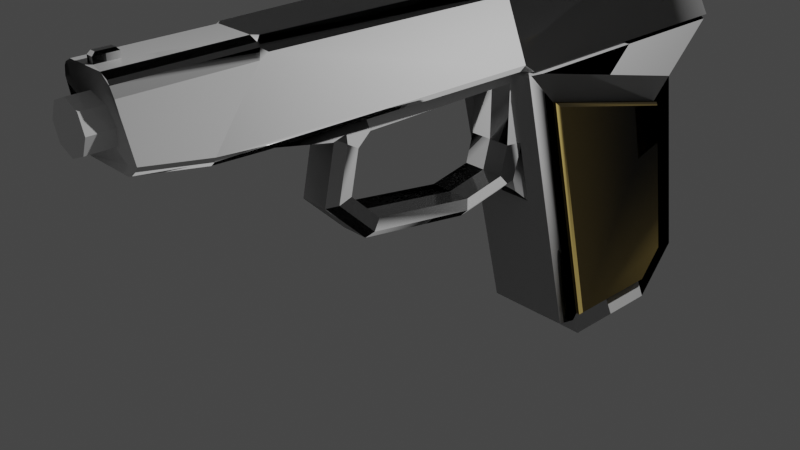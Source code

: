 # Source: arma.blend  (saved by Blender 2.90.8; exported with 4.5.12 LTS)
import bpy
from mathutils import Matrix  # noqa: F401  (used for matrix-valued properties, if any)

bpy.ops.wm.read_factory_settings(use_empty=True)
scene = bpy.context.scene
scene.name = 'Scene'

# ---- collections
col_collection = bpy.data.collections.new('Collection'); scene.collection.children.link(col_collection)

# ---- materials (node trees are filled in below, after node groups)
mat_mat_3 = bpy.data.materials.new('Mat.3')
mat_mat_3.use_transparent_shadow = False
mat_mat_3.roughness = 0.1056
mat_mat_3.specular_intensity = 1.0
mat_mat_1 = bpy.data.materials.new('Mat.1')
mat_mat_1.use_transparent_shadow = False
mat_mat_1.diffuse_color = (0.6157, 0.451, 0.1373, 1.0)
mat_mat_1.roughness = 0.2929
mat_mat_1.specular_intensity = 1.0
mat_mat_002 = bpy.data.materials.new('Mat.002')
mat_mat_002.use_transparent_shadow = False
mat_mat_002.roughness = 0.1056
mat_mat_002.specular_intensity = 1.0

# ---- material node trees
mat_mat_3.use_nodes = True; mat_mat_3.node_tree.nodes.clear()
_N = mat_mat_3.node_tree.nodes; _L = mat_mat_3.node_tree.links
n0 = _N.new('ShaderNodeBsdfPrincipled'); n0.name = 'Principled BSDF'; n0.location = (10, 300)
n0.distribution = 'GGX'
n0.subsurface_method = 'BURLEY'
n0.inputs[2].default_value = 0.1056
n0.inputs[3].default_value = 1.45
n0.inputs[13].default_value = 1.0
n0.inputs[27].default_value = (0.0, 0.0, 0.0, 1.0)
n0.inputs[28].default_value = 1.0
n1 = _N.new('ShaderNodeOutputMaterial'); n1.name = 'Material Output'; n1.location = (300, 300)
n2 = _N.new('ShaderNodeNormalMap'); n2.name = 'Mapa para normais'; n2.location = (-300, -300)
n2.label = 'Normal/Map'
_L.new(n0.outputs[0], n1.inputs[0])
_L.new(n2.outputs[0], n0.inputs[5])
n1.is_active_output = True
mat_mat_1.use_nodes = True; mat_mat_1.node_tree.nodes.clear()
_N = mat_mat_1.node_tree.nodes; _L = mat_mat_1.node_tree.links
n0 = _N.new('ShaderNodeBsdfPrincipled'); n0.name = 'Principled BSDF'; n0.location = (10, 300)
n0.distribution = 'GGX'
n0.subsurface_method = 'BURLEY'
n0.inputs[0].default_value = (0.6157, 0.451, 0.1373, 1.0)
n0.inputs[2].default_value = 0.2929
n0.inputs[3].default_value = 1.45
n0.inputs[13].default_value = 1.0
n0.inputs[27].default_value = (0.0, 0.0, 0.0, 1.0)
n0.inputs[28].default_value = 1.0
n1 = _N.new('ShaderNodeOutputMaterial'); n1.name = 'Material Output'; n1.location = (300, 300)
n2 = _N.new('ShaderNodeNormalMap'); n2.name = 'Mapa para normais'; n2.location = (-300, -300)
n2.label = 'Normal/Map'
_L.new(n0.outputs[0], n1.inputs[0])
_L.new(n2.outputs[0], n0.inputs[5])
n1.is_active_output = True
mat_mat_002.use_nodes = True; mat_mat_002.node_tree.nodes.clear()
_N = mat_mat_002.node_tree.nodes; _L = mat_mat_002.node_tree.links
n0 = _N.new('ShaderNodeBsdfPrincipled'); n0.name = 'Principled BSDF'; n0.location = (10, 300)
n0.distribution = 'GGX'
n0.subsurface_method = 'BURLEY'
n0.inputs[2].default_value = 0.1056
n0.inputs[3].default_value = 1.45
n0.inputs[13].default_value = 1.0
n0.inputs[27].default_value = (0.0, 0.0, 0.0, 1.0)
n0.inputs[28].default_value = 1.0
n1 = _N.new('ShaderNodeOutputMaterial'); n1.name = 'Material Output'; n1.location = (300, 300)
n2 = _N.new('ShaderNodeNormalMap'); n2.name = 'Mapa para normais'; n2.location = (-300, -300)
n2.label = 'Normal/Map'
_L.new(n0.outputs[0], n1.inputs[0])
_L.new(n2.outputs[0], n0.inputs[5])
n1.is_active_output = True

# ---- world
world_world = bpy.data.worlds.new('World'); scene.world = world_world
world_world.use_nodes = True; world_world.node_tree.nodes.clear()
_N = world_world.node_tree.nodes; _L = world_world.node_tree.links
n0 = _N.new('ShaderNodeOutputWorld'); n0.name = 'World Output'; n0.location = (300, 300)
n1 = _N.new('ShaderNodeBackground'); n1.name = 'Background'; n1.location = (10, 300)
n1.inputs[0].default_value = (0.05088, 0.05088, 0.05088, 1.0)
_L.new(n1.outputs[0], n0.inputs[0])
n0.is_active_output = True
world_world.color = (0.05088, 0.05088, 0.05088)
world_world.use_sun_shadow = False
world_world.sun_shadow_jitter_overblur = 0.0

# ---- cameras
cam_camera = bpy.data.cameras.new('Camera')
cam_camera.clip_end = 100.0
cam_camera.ortho_scale = 7.314

# ---- lights
light_light = bpy.data.lights.new('Light', 'POINT')
light_light.transmission_factor = 0.0
light_light.energy = 1000.0
light_light.shadow_soft_size = 0.1
light_light.shadow_maximum_resolution = 0.006
light_light.use_absolute_resolution = True

# ---- meshes
me_malha = bpy.data.meshes.new('Malha')
me_malha.from_pydata([(-10.0, -50.0, 25.0), (-10.0, 39.3, 25.0), (10.0, -50.0, 25.0), (10.0, 39.3, 25.0), (10.0, -50.0, -25.0), (10.0, 50.0, 14.3), (-10.0, -50.0, -25.0), (10.0, 50.0, -14.3), (10.0, 39.3, -25.0), (-10.0, 39.3, -25.0), (-10.0, 50.0, -14.3), (-10.0, 50.0, 14.3)], [], [(4, 8, 7, 5, 3, 2), (0, 1, 11, 10, 9, 6), (2, 3, 1, 0), (6, 9, 8, 4), (5, 7, 10, 11), (4, 2, 0, 6), (3, 5, 11, 1), (9, 10, 7, 8)])
me_malha.polygons.foreach_set('use_smooth', [True] * 8)
_k = set([(0, 1), (0, 2), (0, 6), (1, 11), (2, 3), (2, 4), (3, 5), (4, 6), (4, 8), (5, 7), (5, 11), (6, 9), (7, 8), (7, 10), (8, 9), (9, 10), (10, 11)])
me_malha.attributes.new('sharp_edge', 'BOOLEAN', 'EDGE').data.foreach_set('value', [ (min(e.vertices), max(e.vertices)) in _k for e in me_malha.edges])
_uv = me_malha.uv_layers.new(name='UVW')
_uv.uv.foreach_set('vector', [1.0, 0.0, 1.0, 1.0, 0.0, 0.0, 1.0, 0.0, 1.0, 1.0, 0.0, 0.0, 1.0, 0.0, 1.0, 0.0, 1.0, 0.0, 1.0, 1.0, 0.0, 1.0, 0.0, 0.0, 1.0, 0.0, 1.0, 1.0, 0.0, 1.0, 0.0, 0.0, 1.0, 0.0, 1.0, 1.0, 0.0, 1.0, 0.0, 0.0, 1.0, 0.0, 1.0, 1.0, 0.0, 1.0, 0.0, 0.0, 1.0, 0.0, 1.0, 1.0, 0.0, 1.0, 0.0, 0.0, 0.0, 0.0, 1.0, 0.0, 1.0, 1.0, 0.0, 1.0, 0.0, 0.0, 1.0, 0.0, 1.0, 1.0, 0.0, 1.0])
me_malha.materials.append(mat_mat_3)
me_malha.use_remesh_fix_poles = True
me_malha.use_remesh_preserve_attributes = False
me_malha.use_mirror_vertex_groups = False
me_malha.update()
me_malha.normals_split_custom_set([tuple(v) for v in zip(*[iter([-4.371e-08, -4.371e-08, 1.0, -4.371e-08, 3.889e-05, 1.0, -4.371e-08, 0.0, 1.0, -4.371e-08, -3.901e-05, 1.0, 1.0, 0.0, 0.0, 1.0, 0.0, 0.0, 1.0, -2.088e-12, -4.777e-05, 1.0, -3.378e-05, -3.378e-05, 4.371e-08, 0.0, -1.0, 4.371e-08, -3.901e-05, -1.0, 4.371e-08, 4.177e-05, -1.0, 4.371e-08, 4.777e-05, -1.0, -1.0, -4.371e-08, -4.371e-08, -1.0, 0.0001054, -7.12e-05, -1.0, 0.0001941, -0.0001079, -1.0, 4.777e-05, -4.371e-08, 0.0, 1.0, 4.371e-08, 4.8e-05, 1.0, 4.371e-08, -4.777e-05, 1.0, 4.371e-08, 4.371e-08, 1.0, 4.371e-08, -4.777e-05, -1.0, 2.088e-12, 2.088e-12, -1.0, 4.777e-05, 4.777e-05, -1.0, -2.088e-12, -2.088e-12, -1.0, -4.777e-05, 1.0, 4.371e-08, 4.8e-05, 1.0, 4.371e-08, -4.777e-05, 1.0, 4.371e-08, 4.371e-08, 1.0, 4.371e-08, 0.0, -1.0, 0.0001054, -7.12e-05, -1.0, -1.152e-07, -1.152e-07, -1.0, -3.405e-05, 3.382e-05, -1.0, 0.0001941, -0.0001079, 0.0, 0.7071, 0.7071, 4.8e-05, 0.7071, 0.7071, -4.777e-05, 0.7071, 0.7071, 4.371e-08, 0.7071, 0.7071])] * 3)])
me_malha_001 = bpy.data.meshes.new('Malha.001')
me_malha_001.from_pydata([(-25.0, -33.54, -125.4), (-25.0, 60.91, 240.3), (-15.9, -28.5, 138.9), (25.0, 60.91, 240.3), (25.0, -111.5, -146.7), (25.0, 60.91, -125.4), (-25.0, -111.5, -146.7), (-25.0, 60.91, -125.4), (15.9, -28.5, 138.9), (25.0, 60.91, 98.38), (-25.0, 60.91, 98.38), (15.9, -75.45, 89.98), (-15.9, -75.45, 89.98), (-15.9, -96.37, -44.21), (15.9, -96.37, -44.21), (-25.0, -88.82, -119.4), (-15.9, -83.0, -112.4), (15.9, -83.0, -112.4), (25.0, -88.82, -119.4), (25.0, -33.54, -125.4), (-25.0, -30.59, -102.7), (-25.0, 38.21, -102.7), (-25.0, 38.21, 89.81), (-25.0, -54.13, 79.42), (-25.0, -20.79, 114.1), (-25.0, -73.32, -43.76), (-25.0, 25.08, 104.7), (-25.0, -63.46, -94.04), (25.0, -63.46, -94.04), (25.0, 38.21, -102.7), (25.0, -54.13, 79.42), (25.0, 38.21, 89.81), (25.0, -73.32, -43.76), (25.0, 25.08, 104.7), (25.0, -20.79, 114.1), (25.0, -30.59, -102.7), (0.0, -30.59, -102.7), (0.0, 38.21, -102.7), (0.0, 38.21, 89.81), (0.0, -54.13, 79.42), (0.0, -20.79, 114.1), (0.0, -73.32, -43.76), (0.0, 25.08, 104.7), (0.0, -63.46, -94.04), (0.0, -63.46, -94.04), (0.0, 38.21, -102.7), (0.0, -54.13, 79.42), (0.0, 38.21, 89.81), (0.0, -73.32, -43.76), (0.0, 25.08, 104.7), (0.0, -20.79, 114.1), (0.0, -30.59, -102.7), (-15.9, 37.09, 125.4), (15.9, 37.09, 125.4), (25.0, 43.1, 118.6), (25.0, 38.94, 134.3), (-25.0, 38.94, 134.3), (-25.0, -74.2, -114.7), (25.0, -74.2, -114.7), (-25.0, 43.1, 118.6), (-25.0, -75.76, -105.6), (-25.0, -87.13, -44.03), (-25.0, -66.9, 85.74), (-25.0, -25.41, 129.0), (-25.0, 32.27, 117.1), (25.0, 32.4, 117.3), (25.0, -25.41, 129.0), (25.0, -66.9, 85.74), (25.0, -87.13, -44.03), (25.0, -75.17, -105.0)], [], [(5, 7, 10, 1, 3, 9), (6, 0, 7, 5, 19, 4), (4, 18, 17, 16, 15, 6), (53, 55, 3, 1, 56, 52), (0, 19, 58, 17, 16, 57), (59, 52, 53, 54, 9, 10), (57, 60, 27, 20, 0), (10, 22, 26, 64, 59), (54, 65, 33, 31, 9), (19, 35, 28, 69, 58), (12, 11, 8, 2), (14, 11, 12, 13), (33, 49, 47, 31), (8, 53, 52, 2), (55, 54, 9, 3), (34, 50, 49, 33), (17, 14, 13, 16), (58, 18, 4, 19), (30, 46, 50, 34), (32, 48, 46, 30), (28, 44, 48, 32), (15, 57, 0, 6), (59, 56, 1, 10), (35, 51, 44, 28), (0, 20, 21, 7), (61, 25, 27, 60), (62, 23, 25, 61), (63, 24, 23, 62), (64, 26, 24, 63), (7, 21, 22, 10), (5, 29, 35, 19), (9, 31, 29, 5), (66, 34, 33, 65), (67, 30, 34, 66), (68, 32, 30, 67), (69, 28, 32, 68), (20, 36, 37, 21), (27, 43, 36, 20), (25, 41, 43, 27), (23, 39, 41, 25), (24, 40, 39, 23), (26, 42, 40, 24), (22, 38, 42, 26), (21, 37, 38, 22), (29, 45, 51, 35), (31, 47, 45, 29), (17, 69, 68, 14), (67, 11, 14, 68), (11, 67, 66, 8), (2, 63, 62, 12), (61, 13, 12, 62), (52, 64, 63, 2), (65, 53, 8, 66), (60, 16, 13, 61), (17, 18, 58, 69), (54, 53, 65), (64, 52, 56, 59)])
me_malha_001.polygons.foreach_set('use_smooth', [True] * 57)
_k = set([(0, 6), (0, 7), (0, 20), (0, 57), (1, 3), (1, 10), (1, 56), (2, 8), (2, 12), (2, 52), (2, 63), (3, 9), (3, 55), (4, 6), (4, 18), (4, 19), (5, 7), (5, 9), (5, 19), (6, 15), (7, 10), (7, 21), (8, 11), (8, 53), (8, 66), (9, 31), (9, 54), (10, 22), (10, 59), (11, 12), (11, 14), (11, 67), (12, 13), (13, 14), (13, 16), (13, 61), (14, 17), (14, 68), (16, 17), (17, 18), (17, 69), (18, 58), (19, 35), (19, 58), (20, 21), (20, 27), (20, 36), (21, 22), (21, 37), (22, 26), (22, 38), (23, 24), (23, 25), (23, 39), (24, 26), (24, 40), (25, 27), (25, 41), (25, 61), (26, 42), (26, 64), (27, 43), (27, 60), (28, 32), (28, 35), (28, 69), (29, 31), (29, 35), (29, 45), (30, 32), (30, 34), (30, 67), (31, 33), (31, 47), (32, 68), (33, 34), (33, 49), (33, 65), (34, 66), (35, 51), (52, 53), (52, 56), (52, 64), (53, 54), (53, 65), (54, 65), (56, 59), (58, 69), (59, 64), (60, 61), (62, 63), (63, 64), (65, 66), (66, 67), (67, 68), (68, 69)])
me_malha_001.attributes.new('sharp_edge', 'BOOLEAN', 'EDGE').data.foreach_set('value', [ (min(e.vertices), max(e.vertices)) in _k for e in me_malha_001.edges])
_uv = me_malha_001.uv_layers.new(name='UVW')
_uv.uv.foreach_set('vector', [1.0, 1.0, 0.0, 1.0, 0.0, 0.1078, 0.0, 0.0, 1.0, 0.0, 1.0, 0.1078, 1.0, 0.0, 1.0, 0.2247, 1.0, 1.0, 0.0, 1.0, 0.0, 0.2247, 0.0, 0.0, 1.0, 0.0, 1.0, 0.04452, 0.0, 0.0, 1.0, 0.0, 1.0, 1.0, 0.0, 0.0, 0.0, 0.8045, 1.0, 0.8045, 1.0, 1.0, 0.0, 1.0, 1.0, 1.0, 0.0, 1.0, 0.0, 0.0, 1.0, 0.0, 1.0, 0.0, 0.0, 0.0, 1.0, 0.0, 1.0, 1.0, 1.0, 0.0, 1.0, 1.0, 0.0, 0.0, 1.0, 1.0, 1.0, 1.0, 0.0, 1.0, 0.0, 0.0, 1.0, 1.0, 1.0, 0.0, 1.0, 1.0, 0.0, 1.0, 0.0, 0.0, 1.0, 0.0, 1.0, 1.0, 1.0, 1.0, 0.0, 1.0, 0.0, 1.0, 1.0, 1.0, 1.0, 0.0, 1.0, 1.0, 0.0, 1.0, 0.0, 0.0, 1.0, 0.0, 1.0, 1.0, 1.0, 1.0, 0.0, 1.0, 0.0, 0.8922, 1.0, 0.8922, 1.0, 0.2247, 0.0, 0.2247, 1.0, 0.2993, 1.0, 0.8922, 0.0, 0.8922, 0.0, 0.2993, 0.0, 0.0, 1.0, 0.0, 1.0, 1.0, 0.0, 1.0, 1.0, 0.2247, 1.0, 0.8045, 0.0, 0.8045, 0.0, 0.2247, 1.0, 0.0, 1.0, 0.0, 1.0, 1.0, 0.0, 1.0, 0.0, 0.0, 1.0, 0.0, 1.0, 1.0, 0.0, 1.0, 1.0, 0.04452, 1.0, 0.2993, 0.0, 0.2993, 0.0, 0.04452, 1.0, 0.0, 1.0, 0.0, 1.0, 1.0, 0.0, 1.0, 0.0, 0.0, 1.0, 0.0, 1.0, 1.0, 0.0, 1.0, 0.0, 0.0, 1.0, 0.0, 1.0, 1.0, 0.0, 1.0, 0.0, 0.0, 1.0, 0.0, 1.0, 1.0, 0.0, 1.0, 1.0, 0.0, 1.0, 0.0, 1.0, 1.0, 0.0, 1.0, 1.0, 0.0, 1.0, 0.0, 1.0, 1.0, 0.0, 1.0, 0.0, 0.0, 1.0, 0.0, 1.0, 1.0, 0.0, 1.0, 0.0, 0.0, 1.0, 0.0, 1.0, 1.0, 0.0, 1.0, 0.0, 0.0, 1.0, 0.0, 1.0, 1.0, 0.0, 1.0, 0.0, 0.8922, 0.06831, 0.8466, 1.0, 1.0, 0.0, 1.0, 0.0, 0.2247, 0.1197, 0.3045, 0.06831, 0.8466, 0.0, 0.8922, 0.0, 0.0, 1.0, 0.0, 0.1197, 0.3045, 0.0, 0.2247, 0.0, 0.0, 1.0, 0.0, 1.0, 1.0, 0.0, 1.0, 0.0, 0.0, 1.0, 0.0, 1.0, 1.0, 0.0, 1.0, 0.0, 0.0, 1.0, 0.0, 1.0, 1.0, 0.0, 1.0, 0.0, 0.0, 1.0, 0.0, 1.0, 1.0, 0.0, 1.0, 1.0, 0.8922, 0.9536, 0.8647, 1.0, 1.0, 0.0, 1.0, 1.0, 0.2993, 0.9741, 0.3147, 0.9536, 0.8647, 1.0, 0.8922, 0.0, 0.0, 1.0, 0.0, 0.9741, 0.3147, 1.0, 0.2993, 0.0, 0.0, 1.0, 0.0, 1.0, 1.0, 0.0, 1.0, 0.0, 0.0, 1.0, 0.0, 1.0, 1.0, 0.0, 1.0, 0.0, 0.0, 1.0, 0.0, 1.0, 1.0, 0.0, 1.0, 0.0, 0.0, 1.0, 0.0, 1.0, 1.0, 0.0, 1.0, 0.0, 0.0, 1.0, 0.0, 1.0, 1.0, 0.0, 1.0, 0.0, 0.0, 1.0, 0.0, 1.0, 1.0, 0.0, 1.0, 0.0, 0.0, 1.0, 0.0, 1.0, 1.0, 0.0, 1.0, 0.0, 0.0, 1.0, 0.0, 1.0, 1.0, 0.0, 1.0, 0.0, 0.0, 1.0, 0.0, 1.0, 1.0, 0.0, 1.0, 0.0, 0.0, 1.0, 0.0, 1.0, 1.0, 0.0, 1.0, 0.0, 0.0, 1.0, 0.0, 1.0, 1.0, 0.0, 1.0, 0.0, 0.0, 1.0, 0.0, 1.0, 1.0, 0.0, 1.0, 0.0, 0.0, 1.0, 0.0, 1.0, 1.0, 0.0, 1.0, 0.0, 0.0, 1.0, 0.0, 1.0, 1.0, 0.0, 1.0, 0.0, 0.0, 1.0, 0.0, 1.0, 1.0, 0.0, 1.0, 0.0, 0.0, 1.0, 0.0, 1.0, 1.0, 0.0, 1.0, 0.0, 0.0, 1.0, 0.0, 1.0, 1.0, 0.0, 1.0, 0.0, 0.0, 1.0, 0.0, 1.0, 1.0, 0.0, 1.0, 0.0, 0.0, 1.0, 0.0, 1.0, 1.0, 0.0, 1.0, 1.0, 0.0, 1.0, 1.0, 0.0, 1.0, 0.0, 0.0, 1.0, 0.0, 1.0, 1.0, 0.0, 1.0])
me_malha_001.materials.append(mat_mat_3)
me_malha_001.use_remesh_fix_poles = True
me_malha_001.use_remesh_preserve_attributes = False
me_malha_001.use_mirror_vertex_groups = False
me_malha_001.update()
me_malha_001.normals_split_custom_set([tuple(v) for v in zip(*[iter([3.027e-08, -0.7214, 0.6925, 0.0, -0.7214, 0.6925, 0.0, -0.7214, 0.6925, 3.324e-05, -0.7214, 0.6925, -7.358e-06, -0.9881, 0.154, 1.347e-08, -0.9881, 0.154, 4.595e-05, -0.9881, 0.154, -8.408e-08, -0.9881, 0.154, 6.857e-06, 0.2628, -0.9648, -6.847e-05, 0.2628, -0.9648, 1.249e-08, 0.2628, -0.9648, 6.245e-09, 0.2628, -0.9648, -0.0002579, 5.74e-05, -1.0, -3.418e-05, 5.732e-05, -1.0, -4.09e-06, 5.734e-05, -1.0, -2.995e-05, 5.732e-05, -1.0, 0.0, -0.7505, -0.6609, 4.742e-05, -0.7505, -0.6609, -2.235e-06, -0.7505, -0.6609, -6.696e-05, -0.7505, -0.6609, -2.255e-05, -0.7688, 0.6395, 2.247e-05, -0.7688, 0.6395, 2.089e-05, -0.7688, 0.6395, 2.571e-06, -0.7688, 0.6395, -2.434e-09, 0.2013, 0.9795, 0.0, 0.2013, 0.9795, -2.17e-06, 0.2013, 0.9795, 2.325e-06, 0.2013, 0.9795, 1.0, 4.289e-05, -1.115e-05, 1.0, 5.487e-06, -1.462e-06, 1.0, -2.533e-05, 2.962e-05, 1.0, -1.585e-07, -1.395e-07, 2.331e-05, -0.2013, -0.9795, 5.668e-08, -0.2013, -0.9795, -2.885e-05, -0.2013, -0.9795, 2.882e-05, -0.2013, -0.9795, 4.371e-08, -0.9792, 0.2029, 4.371e-08, -0.9792, 0.203, 4.371e-08, -0.9792, 0.2029, 4.371e-08, -0.9792, 0.2029, 4.371e-08, -0.9813, -0.1926, 3.109e-08, -0.9813, -0.1925, 3.109e-08, -0.9813, -0.1925, 3.109e-08, -0.9813, -0.1925, 5.657e-08, 1.0, 3.137e-05, 5.657e-08, 1.0, -1.609e-05, -6.939e-08, 1.0, -6.422e-06, -6.939e-08, 1.0, 7.987e-06, -6.939e-08, 1.0, 1.69e-05, -6.939e-08, 1.0, 2.825e-05, -6.939e-08, 1.0, -2.396e-05, 2.842e-08, 1.0, -3.505e-05, 7.71e-09, -0.2555, -0.9668, -4.793e-08, -0.2555, -0.9668, -4.793e-08, -0.2555, -0.9668, -4.793e-08, -0.2555, -0.9668, -4.356e-08, 0.7505, 0.6609, 0.0, 0.7505, 0.6609, -4.783e-05, 0.7505, 0.6609, 1.0, 2.167e-08, 3.979e-08, 1.0, 7.434e-06, 4.742e-05, 1.0, -7.313e-06, -4.721e-05, 1.0, 4.992e-08, 3.646e-08, 2.751e-05, 0.7214, -0.6925, 4.356e-08, 0.7214, -0.6925, 0.0, 0.7214, -0.6925, 4.783e-05, 0.7214, -0.6925, -3.672e-05, 0.9881, -0.154, 0.0, 0.9881, -0.154, -4.794e-05, 0.9881, -0.154, 4.772e-05, 0.9881, -0.154, -4.032e-08, 0.9813, 0.1925, -4.371e-08, 0.9813, 0.1925, -4.371e-08, 0.9813, 0.1926, -4.371e-08, 0.9813, 0.1925, -1.0, 0.0003286, -6.814e-05, -1.0, 0.0001281, 7.231e-05, -1.0, 0.000128, 7.228e-05, -1.0, -4.679e-05, 9.654e-06, -1.0, 5.161e-08, 3.402e-08, -1.0, -3.287e-09, -4.519e-08, -1.0, 1.599e-07, 3.136e-08, -1.0, 9.4e-06, -4.707e-05, -3.932e-08, 0.2554, 0.9668, -4.371e-08, 0.2555, 0.9668, -4.371e-08, 0.2555, 0.9668, -4.371e-08, 0.2554, 0.9668, -1.0, -8.574e-05, -0.0003244, -1.0, 0.0001393, 0.0001986, -1.0, 0.0001393, 0.0001985, -1.0, 0.000128, 7.228e-05, -1.0, 0.0001281, 7.231e-05, -1.0, -1.897e-05, -4.739e-06, -1.0, -1.897e-05, -4.707e-06, -1.0, 0.0001393, 0.0001985, -1.0, 0.0001393, 0.0001986, -1.0, -4.984e-05, 1.902e-05, -1.0, 1.577e-05, -5.097e-05, -1.0, -1.897e-05, -4.707e-06, -1.0, -1.897e-05, -4.739e-06, -1.0, 0.0, 0.0, -1.0, 0.0, 0.0, -1.0, 0.0, 0.0, -1.0, 0.0, 0.0, -1.0, 1.473e-07, 0.0, -1.0, 1.473e-07, 0.0, -1.0, 1.473e-07, 0.0, -1.0, 1.473e-07, 0.0, -1.0, -1.117e-08, -4.226e-08, -1.0, -4.642e-05, 1.222e-05, -1.0, 1.577e-05, -5.097e-05, -1.0, -4.984e-05, 1.902e-05, -1.0, 0.0, 0.0, -1.0, 0.0, 0.0, -1.0, 0.0, 0.0, -1.0, 0.0, 0.0, -1.0, 0.0, 0.0, 1.0, -4.688e-05, -9.196e-06, 1.0, -3.267e-05, 3.485e-05, 1.0, 4.698e-05, 8.678e-06, 1.0, 6.843e-05, 3.725e-06, 1.0, -4.772e-05, -1.869e-10, 1.0, -4.771e-05, -7.274e-10, 1.0, 6.042e-05, -2.484e-05, 1.0, -4.775e-05, 1.971e-09, 1.0, -4.775e-05, 1.733e-09, 1.0, -4.772e-05, -1.869e-10, 1.0, 6.843e-05, 3.725e-06, 1.0, -4.132e-05, 2.397e-05, 1.0, 9.612e-06, 4.679e-05, 1.0, -4.775e-05, 1.733e-09, 1.0, -4.775e-05, 1.971e-09, 1.0, -4.768e-05, 3.056e-10, 1.0, -4.768e-05, -1.995e-09, 1.0, -4.768e-05, -1.141e-09, 1.0, -4.768e-05, -4.83e-09, 1.0, -3.875e-08, 0.0, 1.0, -3.875e-08, 0.0, 1.0, 0.0, 0.0, 1.0, 0.0, 0.0, 1.0, -7.75e-08, 0.0, 1.0, -7.75e-08, 0.0, 1.0, -3.875e-08, 0.0, 1.0, -3.875e-08, 0.0, 1.0, 0.0, 0.0, 1.0, 0.0, 0.0, 1.0, 0.0, 0.0, -4.371e-08, -1.1e-05, 1.0, -4.371e-08, 9.859e-05, 1.0, -4.371e-08, -1.049e-05, 1.0, -4.371e-08, 3.579e-05, 1.0, -4.371e-08, 0.2555, 0.9668, 7.446e-09, 0.2555, 0.9668, -4.819e-08, 0.2555, 0.9668, -4.819e-08, 0.2555, 0.9668, -6.091e-08, 0.9813, 0.1925, -7.016e-08, 0.9813, 0.1925, -3.086e-07, 0.9813, 0.1926, -3.086e-07, 0.9813, 0.1926, -7.116e-08, 0.9881, -0.154, -4.319e-08, 0.9881, -0.154, 0.0, 0.9881, -0.154, -4.743e-05, 0.9881, -0.154, 3.446e-05, 0.7214, -0.6925, -3.822e-08, 0.7214, -0.6925, 0.0, 0.7214, -0.6925, -4.197e-05, 0.7214, -0.6925, 2.66e-06, -0.2013, -0.9795, -4.032e-08, -0.2012, -0.9795, 0.0, -0.2012, -0.9795, -4.428e-05, -0.2012, -0.9795, 2.408e-05, -0.7505, -0.6609, -3.36e-08, -0.7505, -0.6609, 0.0, -0.7505, -0.6609, -3.689e-05, -0.7505, -0.6609, 7.358e-06, -1.0, -4.303e-05, -3.027e-08, -1.0, -5.63e-05, 0.0, -1.0, -5.63e-05, -3.324e-05, -1.0, -5.63e-05, 0.0, -8.434e-06, 1.0, -8.793e-09, 3.655e-05, 1.0, 0.0, 3.655e-05, 1.0, -9.655e-06, 3.655e-05, 1.0, 4.679e-05, -1.0, -1.135e-05, -2.889e-08, -1.0, 8.464e-06, 0.0, -1.0, 8.404e-06, -3.172e-05, -1.0, 8.345e-06, 4.72e-05, -0.7688, 0.6395, -2.795e-08, -0.7688, 0.6395, 0.0, -0.7688, 0.6395, -3.069e-05, -0.7688, 0.6395, 9.697e-06, -0.9792, 0.203, 4.28e-08, -0.9792, 0.203, 0.0, -0.9792, 0.203, 4.7e-05, -0.9792, 0.203, -1.22e-05, -0.2555, -0.9668, 4.226e-08, -0.2555, -0.9668, 0.0, -0.2555, -0.9668, 4.64e-05, -0.2555, -0.9668, 0.0, 0.7505, 0.6609, 4.304e-05, 0.7505, 0.6608, 2.262e-05, 0.7505, 0.6609, 2.906e-05, 0.7505, 0.6609, 3.645e-05, 0.7505, 0.6609, 6.01e-05, 0.7505, 0.6609, 5.063e-05, 0.7505, 0.6609, -1.0, -2.998e-05, -3.587e-05, -1.0, -2.247e-05, 1.238e-05, -1.0, -2.143e-05, 1.31e-05, -1.0, -2.155e-05, 1.296e-05, -1.0, -1.633e-05, 1.842e-05, -1.0, -2.521e-05, 9.149e-06, -1.0, -4.85e-05, -1.663e-05, -1.0, -5.478e-05, -2.363e-05, 1.0, 6.843e-05, 3.725e-06, 1.0, 9.537e-06, 4.485e-05, 1.0, 6.042e-05, -2.484e-05, 1.0, -2.596e-05, -1.014e-05, 1.0, 9.537e-06, 4.485e-05, 1.0, 6.843e-05, 3.725e-06, 1.0, 2.424e-05, 1.935e-05, 1.0, 5.335e-06, 2.372e-05, 0.7071, -0.6939, -0.1361, 0.7071, -0.6939, -0.1362, 0.7071, -0.6939, -0.1362, 0.7071, -0.6939, -0.1361, 0.7071, -0.6987, 0.1089, 0.7071, -0.6986, 0.1089, 0.7071, -0.6987, 0.1089, 0.7071, -0.6987, 0.1089, 0.7071, -0.5102, 0.4897, 0.7071, -0.5101, 0.4897, 0.7071, -0.5101, 0.4897, 0.7071, -0.5101, 0.4897, -0.7071, -0.5102, 0.4897, -0.7071, -0.5101, 0.4897, -0.7071, -0.5101, 0.4897, -0.7071, -0.5101, 0.4897, -0.7071, -0.6987, 0.1088, -0.7071, -0.6987, 0.1089, -0.7071, -0.6987, 0.1089, -0.7084, -0.6973, 0.1092, -0.7071, 0.1423, 0.6926])] * 3)])
me_malha_002 = bpy.data.meshes.new('Malha.002')
me_malha_002.from_pydata([(-50.0, -71.86, 107.0), (50.0, 250.6, 187.3), (50.0, -71.86, 107.0), (50.0, 252.1, 184.8), (-50.0, 252.1, 184.8), (-50.0, 250.6, 187.3), (50.0, 193.9, -65.15), (-50.0, 193.9, -65.15), (-50.0, -41.02, -109.0), (-50.0, -100.0, -60.0), (50.0, -100.0, -60.0), (50.0, -41.02, -109.0), (50.0, -70.0, 76.55), (50.0, 215.0, 147.5), (50.0, 169.4, -39.21), (50.0, -70.0, -45.92), (50.0, -32.68, -76.92), (-50.0, -70.0, 76.55), (-50.0, 215.0, 147.5), (-50.0, 169.4, -39.21), (-50.0, -32.68, -76.92), (-50.0, -70.0, -45.92), (57.5, 166.6, -36.27), (57.5, -31.73, -73.29), (57.5, -66.6, -44.32), (57.5, -66.6, 73.9), (57.5, 210.3, 142.9), (-57.5, 210.3, 142.9), (-57.5, -66.6, 73.9), (-57.5, -66.6, -44.32), (-57.5, -31.73, -73.29), (-57.5, 166.6, -36.27), (54.1, 169.4, -39.21), (54.1, 215.0, 147.5), (54.1, -70.0, 76.55), (54.1, -70.0, -45.92), (54.1, -32.68, -76.92), (-54.1, 215.0, 147.5), (-54.1, 169.4, -39.21), (-54.1, -32.68, -76.92), (-54.1, -70.0, -45.92), (-54.1, -70.0, 76.55), (-50.0, -100.0, 71.0), (50.0, -100.0, 71.0), (50.0, -77.15, 82.14), (-50.0, -77.15, 82.14), (-50.0, 250.5, -125.2), (-50.0, 250.4, 166.2), (-44.6, 255.9, 183.2), (-44.6, 255.0, -124.6), (44.6, 255.0, -124.6), (44.6, 255.9, 183.2), (50.0, 250.4, 166.2), (50.0, 250.5, -125.2)], [], [(26, 25, 24, 23, 22), (31, 30, 29, 28, 27), (2, 44, 12, 13, 3, 1), (10, 15, 12, 44, 43), (42, 45, 17, 21, 9), (5, 4, 18, 17, 45, 0), (52, 3, 13, 14, 6), (7, 19, 18, 4, 47), (2, 1, 5, 0), (8, 7, 6, 11), (47, 46, 7), (51, 50, 49, 48), (10, 43, 42, 9), (6, 53, 52), (53, 6, 7, 46), (11, 10, 9, 8), (11, 16, 15, 10), (6, 14, 16, 11), (8, 20, 19, 7), (9, 21, 20, 8), (13, 33, 32, 14), (12, 34, 33, 13), (15, 35, 34, 12), (16, 36, 35, 15), (14, 32, 36, 16), (19, 38, 37, 18), (20, 39, 38, 19), (21, 40, 39, 20), (17, 41, 40, 21), (18, 37, 41, 17), (26, 33, 34, 25), (35, 24, 25, 34), (22, 32, 33, 26), (23, 36, 32, 22), (24, 35, 36, 23), (28, 41, 37, 27), (29, 40, 41, 28), (27, 37, 38, 31), (31, 38, 39, 30), (40, 29, 30, 39), (0, 42, 43, 2), (45, 42, 0), (44, 2, 43), (1, 51, 48, 5), (47, 48, 49, 46), (51, 52, 53, 50), (50, 53, 46, 49), (5, 48, 47, 4), (1, 3, 52, 51)])
me_malha_002.polygons.foreach_set('use_smooth', [True] * 49)
me_malha_002.polygons.foreach_set('material_index', [1, 1, 0, 0, 0, 0, 0, 0, 0, 0, 0, 0, 0, 0, 0, 0, 0, 0, 0, 0, 1, 1, 1, 1, 1, 1, 1, 1, 1, 1, 1, 1, 1, 1, 1, 1, 1, 1, 1, 1, 0, 0, 0, 0, 0, 0, 0, 0, 0])
_k = set([(0, 2), (0, 5), (0, 45), (1, 2), (1, 3), (1, 5), (1, 51), (2, 43), (2, 44), (3, 13), (3, 52), (4, 5), (4, 18), (4, 47), (5, 48), (6, 7), (6, 11), (6, 14), (6, 52), (6, 53), (7, 8), (7, 19), (7, 46), (8, 9), (8, 11), (8, 20), (9, 10), (9, 21), (9, 42), (10, 15), (10, 43), (12, 13), (12, 15), (12, 34), (12, 44), (13, 14), (13, 33), (14, 16), (14, 32), (15, 16), (15, 35), (16, 36), (17, 18), (17, 21), (17, 41), (17, 45), (18, 19), (18, 37), (19, 20), (19, 38), (20, 21), (20, 39), (21, 40), (22, 23), (22, 26), (22, 32), (23, 24), (23, 36), (24, 25), (24, 35), (25, 26), (25, 34), (26, 33), (27, 28), (27, 31), (27, 37), (28, 29), (28, 41), (29, 30), (29, 40), (30, 31), (31, 38), (32, 33), (32, 36), (33, 34), (34, 35), (35, 36), (37, 38), (37, 41), (38, 39), (39, 40), (40, 41), (42, 43), (42, 45), (43, 44), (46, 53), (47, 48), (48, 51), (49, 50), (50, 51), (51, 52), (52, 53)])
me_malha_002.attributes.new('sharp_edge', 'BOOLEAN', 'EDGE').data.foreach_set('value', [ (min(e.vertices), max(e.vertices)) in _k for e in me_malha_002.edges])
_uv = me_malha_002.uv_layers.new(name='UVW')
_uv.uv.foreach_set('vector', [0.08024, 0.8663, 0.1131, 0.07541, 0.1101, 0.0734, 0.8518, 0.07412, 0.9067, 0.8834, 1.0, 0.93, 1.0, 0.1482, 1.0, 0.8899, 1.0, 0.1508, 1.0, 0.9198, 1.0, 0.0, 1.0, 1.0, 0.9405, 0.0595, 0.874, 0.874, 1.0, 1.0, 1.0, 1.0, 0.0, 0.0, 1.0, 0.0, 0.9405, 0.0595, 1.0, 1.0, 0.0, 1.0, 1.0, 1.0, 1.0, 1.0, 1.0, 0.1508, 1.0, 0.8899, 1.0, 1.0, 1.0, 1.0, 1.0, 0.1508, 1.0, 0.9198, 1.0, 0.1508, 1.0, 0.1508, 0.0, 1.0, 1.0, 1.0, 1.0, 1.0, 0.874, 0.874, 1.0, 1.0, 0.0, 1.0, 1.0, 1.0, 1.0, 0.93, 1.0, 0.9198, 1.0, 0.9198, 1.0, 1.0, 1.0, 0.0, 1.0, 1.0, 0.0, 1.0, 0.0, 0.0, 1.0, 0.1657, 1.0, 0.826, 0.0, 0.826, 0.0, 0.1657, 1.0, 1.0, 1.0, 0.0, 1.0, 1.0, 1.0, 0.0, 1.0, 0.7399, 0.0, 0.7399, 0.0, 0.0, 0.2727, 0.2727, 1.0, 1.0, 0.0, 1.0, 0.0, 0.2727, 1.0, 1.0, 1.0, 1.0, 0.0, 1.0, 1.0, 0.7399, 1.0, 1.174, 0.0, 1.174, 0.0, 0.7399, 0.0, 0.1657, 0.7273, -0.2727, 1.0, -0.2727, 1.0, 0.1657, 0.0, 0.0, 1.0, 0.0, 1.0, 1.0, 0.0, 1.0, 0.0, 0.0, 1.0, 0.0, 1.0, 1.0, 0.0, 1.0, 1.0, 0.0, 1.0, 0.1482, 1.0, 0.93, 1.0, 1.0, 1.0, 1.0, 1.0, 0.8899, 1.0, 0.1482, 1.0, 0.0, 0.0, 0.0, 1.0, 0.0, 1.0, 1.0, 0.0, 1.0, 0.0, 0.0, 1.0, 0.0, 1.0, 1.0, 0.0, 1.0, 0.0, 0.0, 1.0, 0.0, 1.0, 1.0, 0.0, 1.0, 0.0, 0.0, 1.0, 0.0, 1.0, 1.0, 0.0, 1.0, 0.0, 0.0, 1.0, 0.0, 1.0, 1.0, 0.0, 1.0, 1.0, 0.93, 1.0, 0.93, 1.0, 0.9198, 1.0, 0.9198, 1.0, 0.1482, 1.0, 0.1482, 1.0, 0.93, 1.0, 0.93, 1.0, 0.8899, 1.0, 0.8899, 1.0, 0.1482, 1.0, 0.1482, 1.0, 0.1508, 1.0, 0.1508, 1.0, 0.8899, 1.0, 0.8899, 1.0, 0.9198, 1.0, 0.9198, 1.0, 0.1508, 1.0, 0.1508, 0.0, 0.0, 1.0, 0.0, 1.0, 1.0, 0.0, 1.0, 0.0, 0.0, 1.0, 0.0, 1.0, 1.0, 0.0, 1.0, 0.0, 0.0, 1.0, 0.0, 1.0, 1.0, 0.0, 1.0, 0.0, 0.0, 1.0, 0.0, 1.0, 1.0, 0.0, 1.0, 0.0, 0.0, 1.0, 0.0, 1.0, 1.0, 0.0, 1.0, 0.0, 0.0, 1.0, 0.0, 1.0, 1.0, 0.0, 1.0, 0.0, 0.0, 1.0, 0.0, 1.0, 1.0, 0.0, 1.0, 0.0, 0.0, 1.0, 0.0, 1.0, 1.0, 0.0, 1.0, 0.0, 0.0, 1.0, 0.0, 1.0, 1.0, 0.0, 1.0, 0.0, 0.0, 1.0, 0.0, 1.0, 1.0, 0.0, 1.0, 0.0, 0.0, 1.0, 0.0, 1.0, 1.0, 0.0, 1.0, 1.0, 0.0, 1.0, 1.0, 0.0, 1.0, 1.0, 0.0, 1.0, 1.0, 0.0, 1.0, 0.0, 0.0, 1.0, 0.0, 1.0, 1.0, 0.0, 1.0, 0.0, 0.0, 1.0, 0.0, 1.0, 1.0, 0.0, 1.0, 0.0, 0.0, 1.0, 0.0, 1.0, 1.0, 0.0, 1.0, 0.0, 0.0, 1.0, 0.0, 1.0, 1.0, 0.0, 1.0, 0.0, 0.0, 1.0, 0.0, 1.0, 1.0, 0.0, 1.0, 0.0, 0.0, 1.0, 0.0, 1.0, 1.0, 0.0, 1.0])
me_malha_002.materials.append(mat_mat_3)
me_malha_002.materials.append(mat_mat_1)
me_malha_002.use_remesh_fix_poles = True
me_malha_002.use_remesh_preserve_attributes = False
me_malha_002.use_mirror_vertex_groups = False
me_malha_002.update()
me_malha_002.normals_split_custom_set([tuple(v) for v in zip(*[iter([-4.371e-08, -0.2417, 0.9704, -4.371e-08, -0.2417, 0.9704, -4.371e-08, -0.2416, 0.9704, -4.371e-08, -0.2416, 0.9704, -1.0, -0.000326, 7.955e-05, -1.0, -1.203e-08, 0.0, -1.0, -1.203e-08, 0.0, 4.15e-08, 0.1835, -0.983, 4.151e-08, 0.1834, -0.983, 4.151e-08, 0.1835, -0.983, -4.196e-08, 0.1834, -0.983, -1.0, -4.776e-05, -6.185e-10, -1.0, -4.776e-05, 2.905e-09, -1.0, -4.776e-05, -1.204e-09, -3.414e-08, 1.0, -0.002711, -3.414e-08, 1.0, -0.002698, -8.479e-08, 1.0, -0.002779, 9.006e-08, 1.0, -0.002743, -2.636e-09, -1.0, 1.708e-05, -1.218e-07, -1.0, -3.874e-07, -2.411e-07, -1.0, -1.223e-05, 2.567e-07, -1.0, 2.426e-05, 1.0, -4.768e-05, 1.719e-09, 1.0, -4.768e-05, -3.965e-10, 1.0, -4.768e-05, 4.347e-10, -1.0, -9.376e-08, 0.0, -1.0, -2.552e-08, 0.0, -1.0, -2.552e-08, 0.0, -1.0, -2.552e-08, 0.0, 6.229e-08, -0.7281, -0.6855, 6.229e-08, -0.7281, -0.6854, 6.229e-08, -0.7281, -0.6854, -6.997e-08, -0.7281, -0.6855, -6.676e-08, -0.639, -0.7692, -6.676e-08, -0.639, -0.7692, -6.676e-08, -0.6389, -0.7693, -6.676e-08, -0.639, -0.7692, 1.0, -0.0002474, -0.0002266, 1.0, -4.776e-05, -2.037e-09, 1.0, -4.776e-05, -1.592e-09, 1.0, -4.776e-05, -2e-09, 1.0, 6.223e-05, -1.419e-05, 1.0, 4.657e-05, 1.161e-05, 1.0, -4.634e-05, -1.159e-05, 1.0, 5.298e-08, -3.185e-08, 1.0, -2.882e-09, 1.157e-08, 1.0, -5.099e-08, 3.495e-08, 1.0, -8.018e-09, 4.297e-08, 1.0, -4.719e-05, -8.761e-06, 1.0, 4.695e-05, 8.806e-06, 1.0, 6.223e-05, -1.419e-05, 1.0, 1.678e-05, -3.797e-05, 1.0, -0.0002474, -0.0002266, 1.0, -1.757e-07, -4.8e-05, 1.0, 1.433e-07, 4.777e-05, 1.0, 1.401e-06, -1.073e-06, 1.0, 2.427e-05, -6.115e-08, 1.0, 4.371e-08, 4.8e-05, 1.0, 4.371e-08, -4.777e-05, 1.0, 4.371e-08, 4.371e-08, 1.0, 4.371e-08, 0.0, 1.0, 0.0, 0.0, 1.0, 0.0, 0.0, -1.0, 4.641e-05, -1.133e-05, -1.0, 6.179e-08, -1.864e-09, -1.0, 3.183e-08, 2.996e-08, -1.0, 3.293e-05, -3.492e-05, -1.0, -3.271e-05, 3.481e-05, -1.0, -3.241e-06, -4.339e-05, -1.0, -1.773e-05, -2.134e-05, -1.0, 3.695e-05, -3.064e-05, -1.0, -3.672e-05, 3.056e-05, -1.0, -3.241e-06, -4.339e-05, -1.0, 4.775e-05, 1.361e-09, -1.0, 4.771e-05, 3.454e-09, -1.0, -1.773e-05, -2.134e-05, -1.0, -4.775e-05, -8.549e-11, -1.0, -4.775e-05, -2.969e-09, -1.0, 4.775e-05, 1.361e-09, -1.0, -3.241e-06, -4.339e-05, -1.0, -1.83e-08, 0.0, 2.593e-08, 0.9715, -0.2371, -2.971e-08, 0.9715, -0.2371, -2.971e-08, 0.9715, -0.2371, 5.08e-08, 0.9715, -0.2371, 1.23e-08, -0.2416, 0.9704, 1.315e-07, -0.2416, 0.9704, -4.334e-08, -0.2417, 0.9704, 4.25e-05, -0.2416, 0.9704, 0.0, -1.0, 5.066e-07, -1.138e-05, -1.0, 5.215e-07, 1.133e-05, -1.0, 5.066e-07, 4.658e-05, -1.0, -1.375e-05, -3.85e-05, -0.639, -0.7692, 3.523e-08, -0.639, -0.7692, 0.0, -0.639, -0.7692, 3.692e-05, -0.639, -0.7692, -4.696e-05, 0.1835, -0.983, 4.297e-08, 0.1835, -0.983, 0.0, 0.1835, -0.983, 3.692e-05, 0.1835, -0.983, -0.0004308, 0.9715, -0.2371, 3.929e-08, 0.9715, -0.2371, 0.0, 0.9715, -0.2371, 4.375e-05, 0.9715, -0.2371, 0.0, 0.1834, -0.983, 0.0, 0.1834, -0.983, 0.0, 0.1834, -0.983, -4.375e-05, 0.1834, -0.983, 4.294e-05, -0.6389, -0.7693, -3.929e-08, -0.6389, -0.7693, 0.0, -0.6389, -0.7693, -3.692e-05, -0.639, -0.7692, 4.696e-05, -1.0, 3.497e-05, -4.297e-08, -1.0, 3.497e-05, 0.0, -1.0, 3.497e-05, -3.692e-05, -1.0, 1.746e-05, 0.0003863, -0.2417, 0.9703, -3.523e-08, -0.2417, 0.9703, 0.0, -0.2417, 0.9703, -4.658e-05, -0.2416, 0.9704, 0.7071, -0.1709, 0.6862, 0.7071, -0.1709, 0.6862, 0.7071, -0.1709, 0.6861, 0.7071, -0.1706, 0.6862, 0.7071, -0.7071, -2.995e-06, 0.7071, -0.7071, -1.144e-05, 0.7071, -0.7071, -3.234e-06, 0.7071, -0.7071, 1.078e-05, 0.7071, 0.687, -0.1676, 0.7071, 0.6869, -0.1676, 0.7071, 0.6869, -0.1677, 0.7071, 0.687, -0.1676, 0.7071, 0.1297, -0.6951, 0.7071, 0.1297, -0.6951, 0.7071, 0.1297, -0.6951, 0.7071, 0.1297, -0.6951, 0.7071, -0.4518, -0.5439, 0.7071, -0.4518, -0.544, 0.7071, -0.4518, -0.544, 0.7071, -0.4518, -0.5439, -0.7071, -0.1709, 0.6861, -0.7071, -0.1709, 0.6861, -0.7071, -0.1709, 0.6861, -0.7071, -0.1708, 0.6861, -0.7071, -0.7071, 3.815e-06, -0.7071, -0.7071, -4.619e-06, -0.7071, -0.7071, -3.815e-05, -0.7071, -0.7071, -4.053e-06, -0.7071, 0.687, -0.1676, -0.7071, 0.687, -0.1676, -0.7071, 0.6869, -0.1676, -0.7071, 0.687, -0.1677, -0.7071, 0.1297, -0.6951, -0.7071, 0.1297, -0.6951, -0.7071, 0.1297, -0.6951, -0.7071, 0.1297, -0.6951, -0.7071, -0.4518, -0.544, -0.7071, -0.4518, -0.544, -0.7071, -0.4518, -0.5439, -0.7071, -0.4518, -0.5439, 1.0, 2.801e-06, -2.322e-05, 1.0, -1.344e-05, 5.433e-05, 1.0, -3.729e-05, 5.999e-05, 1.0, -6.78e-06, -2.49e-05, 1.0, -2.581e-05, -9.418e-06, 1.0, -3.729e-05, 5.999e-05, 1.0, -1.344e-05, 5.433e-05, -1.0, 6.011e-05, 4.614e-05, -1.0, -1.076e-05, -4.41e-05, -1.0, -3.631e-08, -2.71e-08, -1.0, 3.444e-08, -2.692e-08, -1.0, 4.794e-07, 0.0, -1.0, -1.076e-05, -4.41e-05, -1.0, 6.011e-05, 4.614e-05, 3.897e-07, -0.7879, 0.6158, 3.897e-07, -0.788, 0.6157, 8.665e-07, -0.7879, 0.6158, 3.698e-05, -0.788, 0.6157, -1.0, -2.476e-07, -3.159e-07, -1.0, -3.093e-05, 2.372e-05, -1.0, 1.107e-05, -8.052e-06, 1.0, 6.223e-05, -1.419e-05, 1.0, 2.427e-05, -6.115e-08, 1.0, 1.401e-06, -1.073e-06, 1.0, 1.678e-05, -3.797e-05, 1.0, -1.273e-05, 1.83e-05, 1.0, 1.553e-05, 2.581e-05, -1.0, 1.86e-05, -1.103e-05, -1.0, -1.371e-05, -8.437e-06, -1.0, -1.371e-05, -8.437e-06, -1.0, 1.86e-05, -1.103e-05, 1.0, 1.678e-05, -3.797e-05, 1.0, 1.401e-06, -1.073e-06, 1.0, 3.824e-05, -6.855e-06, -1.0, 1.863e-05, -9.06e-06, -1.0, -2.897e-05, 3.735e-05, -1.0, 2.238e-05, 1.782e-05, -1.687e-05, 0.6169, 0.7871, -3.394e-05, 0.6169, 0.787, 0.002655, 0.615, 0.7886, -2.491e-05, 0.6169, 0.787])] * 3)])
me_malha_003 = bpy.data.meshes.new('Malha.003')
me_malha_003.from_pydata([(0.0, -350.0, 0.0), (0.0, 350.0, 0.0), (25.0, -350.0, 0.0), (25.0, -350.0, 0.0), (25.0, 350.0, 0.0), (25.0, 350.0, 0.0), (17.68, -350.0, -17.68), (17.68, -350.0, -17.68), (17.68, 350.0, -17.68), (17.68, 350.0, -17.68), (1.531e-15, -350.0, -25.0), (1.531e-15, -350.0, -25.0), (1.531e-15, 350.0, -25.0), (1.531e-15, 350.0, -25.0), (-17.68, -350.0, -17.68), (-17.68, -350.0, -17.68), (-17.68, 350.0, -17.68), (-17.68, 350.0, -17.68), (-25.0, -350.0, -3.062e-15), (-25.0, -350.0, -3.062e-15), (-25.0, 350.0, -3.062e-15), (-25.0, 350.0, -3.062e-15), (-17.68, -350.0, 17.68), (-17.68, -350.0, 17.68), (-17.68, 350.0, 17.68), (-17.68, 350.0, 17.68), (-4.592e-15, -350.0, 25.0), (-4.592e-15, -350.0, 25.0), (-4.592e-15, 350.0, 25.0), (-4.592e-15, 350.0, 25.0), (17.68, -350.0, 17.68), (17.68, -350.0, 17.68), (17.68, 350.0, 17.68), (17.68, 350.0, 17.68)], [], [(6, 2, 0), (7, 8, 4, 3), (9, 1, 5), (10, 6, 0), (11, 12, 8, 7), (13, 1, 9), (14, 10, 0), (15, 16, 12, 11), (17, 1, 13), (18, 14, 0), (19, 20, 16, 15), (21, 1, 17), (22, 18, 0), (23, 24, 20, 19), (25, 1, 21), (26, 22, 0), (27, 28, 24, 23), (29, 1, 25), (30, 26, 0), (31, 32, 28, 27), (33, 1, 29), (2, 30, 0), (3, 4, 32, 31), (5, 1, 33)])
me_malha_003.polygons.foreach_set('use_smooth', [True] * 24)
_k = set([(3, 4), (7, 8), (11, 12), (15, 16), (19, 20), (23, 24), (27, 28), (31, 32)])
me_malha_003.attributes.new('sharp_edge', 'BOOLEAN', 'EDGE').data.foreach_set('value', [ (min(e.vertices), max(e.vertices)) in _k for e in me_malha_003.edges])
_uv = me_malha_003.uv_layers.new(name='UVW')
_uv.uv.foreach_set('vector', [0.1464, 0.8536, 0.0, 0.5, 0.5, 0.5, 0.125, 0.0, 0.125, 1.0, 0.0, 1.0, 0.0, 0.0, 0.8536, 0.8536, 0.5, 0.5, 1.0, 0.5, 0.5, 1.0, 0.1464, 0.8536, 0.5, 0.5, 0.25, 0.0, 0.25, 1.0, 0.125, 1.0, 0.125, 0.0, 0.5, 1.0, 0.5, 0.5, 0.8536, 0.8536, 0.8536, 0.8536, 0.5, 1.0, 0.5, 0.5, 0.375, 0.0, 0.375, 1.0, 0.25, 1.0, 0.25, 0.0, 0.1464, 0.8536, 0.5, 0.5, 0.5, 1.0, 1.0, 0.5, 0.8536, 0.8536, 0.5, 0.5, 0.5, 0.0, 0.5, 1.0, 0.375, 1.0, 0.375, 0.0, 0.0, 0.5, 0.5, 0.5, 0.1464, 0.8536, 0.8536, 0.1464, 1.0, 0.5, 0.5, 0.5, 0.625, 0.0, 0.625, 1.0, 0.5, 1.0, 0.5, 0.0, 0.1464, 0.1464, 0.5, 0.5, 0.0, 0.5, 0.5, 0.0, 0.8536, 0.1464, 0.5, 0.5, 0.75, 0.0, 0.75, 1.0, 0.625, 1.0, 0.625, 0.0, 0.5, 0.0, 0.5, 0.5, 0.1464, 0.1464, 0.1464, 0.1464, 0.5, 0.0, 0.5, 0.5, 0.875, 0.0, 0.875, 1.0, 0.75, 1.0, 0.75, 0.0, 0.8536, 0.1464, 0.5, 0.5, 0.5, 0.0, 0.0, 0.5, 0.1464, 0.1464, 0.5, 0.5, 1.0, 0.0, 1.0, 1.0, 0.875, 1.0, 0.875, 0.0, 1.0, 0.5, 0.5, 0.5, 0.8536, 0.1464])
me_malha_003.materials.append(mat_mat_002)
me_malha_003.use_remesh_fix_poles = True
me_malha_003.use_remesh_preserve_attributes = False
me_malha_003.use_mirror_vertex_groups = False
me_malha_003.update()
me_malha_003.normals_split_custom_set([tuple(v) for v in zip(*[iter([0.0, -1.0, 0.0, 0.0, -1.0, 0.0, 0.0, -1.0, 6.062e-16, 0.9239, 0.0, -0.3827, 0.9239, 0.0, -0.3827, 0.9239, 0.0, -0.3827, 0.9239, 0.0, -0.3827, 0.0, 1.0, 0.0, 0.0, 1.0, 6.062e-16, 0.0, 1.0, 0.0, 0.0, -1.0, -1.212e-15, 0.0, -1.0, 0.0, 0.0, -1.0, 6.062e-16, 0.3827, 0.0, -0.9239, 0.3827, 0.0, -0.9239, 0.3827, 0.0, -0.9239, 0.3827, 0.0, -0.9239, 0.0, 1.0, -1.212e-15, 0.0, 1.0, 6.062e-16, 0.0, 1.0, 0.0, 0.0, -1.0, -1.212e-15, 0.0, -1.0, -1.212e-15, 0.0, -1.0, 6.062e-16, -0.3827, 0.0, -0.9239, -0.3827, 0.0, -0.9239, -0.3827, 0.0, -0.9239, -0.3827, 0.0, -0.9239, 0.0, 1.0, -1.212e-15, 0.0, 1.0, 6.062e-16, 0.0, 1.0, -1.212e-15, 0.0, -1.0, 0.0, 0.0, -1.0, -1.212e-15, 0.0, -1.0, 6.062e-16, -0.9239, 0.0, -0.3827, -0.9239, 0.0, -0.3827, -0.9239, 0.0, -0.3827, -0.9239, 0.0, -0.3827, 0.0, 1.0, 0.0, 0.0, 1.0, 6.062e-16, 0.0, 1.0, -1.212e-15, 0.0, -1.0, 0.0, 0.0, -1.0, 0.0, 0.0, -1.0, 6.062e-16, -0.9239, 0.0, 0.3827, -0.9239, 0.0, 0.3827, -0.9239, 0.0, 0.3827, -0.9239, 0.0, 0.3827, 0.0, 1.0, 0.0, 0.0, 1.0, 6.062e-16, 0.0, 1.0, 0.0, 0.0, -1.0, 3.637e-15, 0.0, -1.0, 0.0, 0.0, -1.0, 6.062e-16, -0.3827, 0.0, 0.9239, -0.3827, 0.0, 0.9239, -0.3827, 0.0, 0.9239, -0.3827, 0.0, 0.9239, 0.0, 1.0, 3.637e-15, 0.0, 1.0, 6.062e-16, 0.0, 1.0, 0.0, 0.0, -1.0, 3.637e-15, 0.0, -1.0, 3.637e-15, 0.0, -1.0, 6.062e-16, 0.3827, 0.0, 0.9239, 0.3827, 0.0, 0.9239, 0.3827, 0.0, 0.9239, 0.3827, 0.0, 0.9239, 0.0, 1.0, 3.637e-15, 0.0, 1.0, 6.062e-16, 0.0, 1.0, 3.637e-15, 0.0, -1.0, 0.0, 0.0, -1.0, 3.637e-15, 0.0, -1.0, 6.062e-16, 0.9239, 0.0, 0.3827, 0.9239, 0.0, 0.3827, 0.9239, 0.0, 0.3827, 0.9239, 0.0, 0.3827, 0.0, 1.0, 0.0, 0.0, 1.0, 6.062e-16, 0.0, 1.0, 3.637e-15])] * 3)])
me_malha_004 = bpy.data.meshes.new('Malha.004')
me_malha_004.from_pydata([(50.0, -50.0, -470.0), (-50.0, -50.0, -470.0), (-37.5, 50.0, -400.0), (37.5, 50.0, -400.0), (-50.0, 37.5, -408.8), (50.0, 37.5, -408.8), (50.0, 37.5, -114.4), (37.5, 50.0, -109.3), (-37.5, 50.0, -109.3), (-50.0, 37.5, -114.4), (-50.0, -39.5, -145.9), (-39.5, -50.0, -150.2), (39.5, -50.0, -150.2), (50.0, -39.5, -145.9), (-50.0, -50.0, -160.7), (50.0, -50.0, -160.7), (-37.64, -40.95, 218.6), (-37.64, -28.42, 289.6), (-33.24, -32.74, 290.4), (-33.24, -45.34, 219.0), (-39.6, -23.76, 288.8), (-39.6, -36.22, 218.1), (-28.51, -47.3, 219.1), (-28.51, -34.68, 290.7), (28.51, -34.68, 290.7), (28.51, -47.3, 219.1), (33.24, -45.34, 219.0), (33.24, -32.74, 290.4), (37.64, -28.42, 289.6), (37.64, -40.95, 218.6), (39.6, -36.22, 218.1), (39.6, -23.76, 288.8), (-39.6, -40.23, 165.2), (-31.28, -48.54, 164.1), (31.28, -48.54, 164.1), (39.6, -40.23, 165.2), (-30.3, 45.71, 164.7), (-30.3, 45.71, 300.0), (-33.15, 41.79, 300.0), (-33.15, 41.79, 164.2), (21.89, 50.0, 165.3), (21.89, 50.0, 300.0), (-21.89, 50.0, 300.0), (-21.89, 50.0, 165.3), (33.15, 41.79, 164.2), (33.15, 41.79, 300.0), (30.3, 45.71, 300.0), (30.3, 45.71, 164.7), (-36.5, 32.21, 167.5), (-36.55, 32.21, 299.0), (36.55, 32.21, 299.0), (36.5, 32.21, 167.5), (36.52, 37.5, 158.3), (27.39, 50.0, 160.0), (-27.39, 50.0, 160.0), (-36.52, 37.5, 158.3), (12.48, -26.37, -453.5), (-12.48, -26.37, -453.5), (-10.32, 26.37, -416.5), (10.32, 26.37, -416.5), (-12.48, 22.03, -419.6), (12.48, 22.03, -419.6), (9.482, -27.35, -446.8), (-9.482, -27.35, -446.8), (-8.306, 20.47, -413.3), (8.306, 20.47, -413.3), (-9.482, 18.1, -415.0), (9.482, 18.1, -415.0), (3.887, 50.0, 271.8), (3.887, 50.0, 295.7), (-3.887, 50.0, 295.7), (-3.887, 50.0, 271.8), (3.066, 59.3, 274.9), (3.066, 59.3, 292.6), (-3.066, 59.3, 292.6), (-3.066, 59.3, 274.9), (3.887, 56.2, 271.8), (-3.887, 56.2, 271.8), (-3.887, 56.2, 295.7), (3.887, 56.2, 295.7)], [], [(24, 27, 28, 31, 50, 45, 46, 41, 42, 37, 38, 49, 20, 17, 18, 23), (63, 66, 64, 65, 67, 62), (13, 15, 0, 5, 6), (14, 10, 9, 4, 1), (0, 15, 12, 11, 14, 1), (12, 34, 25, 22, 33, 11), (6, 52, 51, 30, 35, 13), (10, 32, 21, 48, 55, 9), (16, 32, 10, 11, 33, 19), (26, 34, 12, 13, 35, 29), (7, 53, 47, 44, 52, 6), (8, 54, 43, 40, 53, 7), (9, 55, 39, 36, 54, 8), (7, 3, 2, 8), (6, 5, 3, 7), (8, 2, 4, 9), (14, 11, 10), (15, 13, 12), (25, 24, 23, 22), (29, 28, 27, 26), (51, 50, 31, 30), (47, 46, 45, 44), (75, 74, 73, 72), (39, 38, 37, 36), (21, 20, 49, 48), (19, 18, 17, 16), (23, 18, 19, 22), (27, 24, 25, 26), (31, 28, 29, 30), (17, 20, 21, 16), (21, 32, 16), (33, 22, 19), (34, 26, 25), (35, 30, 29), (45, 50, 51, 44), (41, 46, 47, 40), (37, 42, 43, 36), (49, 38, 39, 48), (43, 54, 36), (55, 48, 39), (47, 53, 40), (51, 52, 44), (1, 57, 56, 0), (4, 60, 57, 1), (2, 58, 60, 4), (3, 59, 58, 2), (5, 61, 59, 3), (0, 56, 61, 5), (57, 63, 62, 56), (60, 66, 63, 57), (58, 64, 66, 60), (59, 65, 64, 58), (61, 67, 65, 59), (56, 62, 67, 61), (43, 71, 68, 40), (42, 70, 71, 43), (41, 69, 70, 42), (40, 68, 69, 41), (71, 77, 76, 68), (70, 78, 77, 71), (69, 79, 78, 70), (68, 76, 79, 69), (73, 79, 76, 72), (72, 76, 77, 75), (74, 78, 79, 73), (75, 77, 78, 74)])
me_malha_004.polygons.foreach_set('use_smooth', [True] * 66)
_k = set([(0, 1), (0, 5), (0, 15), (0, 56), (1, 4), (1, 14), (1, 57), (2, 3), (2, 4), (2, 8), (2, 58), (3, 5), (3, 7), (3, 59), (4, 9), (4, 60), (5, 6), (5, 61), (6, 7), (6, 13), (6, 52), (7, 8), (7, 53), (8, 9), (8, 54), (9, 10), (9, 55), (10, 11), (10, 14), (10, 32), (11, 12), (11, 14), (11, 33), (12, 13), (12, 15), (12, 34), (13, 15), (13, 35), (16, 17), (16, 19), (16, 21), (16, 32), (17, 18), (17, 20), (18, 19), (18, 23), (19, 22), (19, 33), (20, 21), (20, 49), (21, 32), (21, 48), (22, 23), (22, 25), (22, 33), (23, 24), (24, 25), (24, 27), (25, 26), (25, 34), (26, 27), (26, 29), (26, 34), (27, 28), (28, 29), (28, 31), (29, 30), (29, 35), (30, 31), (30, 35), (30, 51), (31, 50), (36, 37), (36, 39), (36, 43), (36, 54), (37, 38), (37, 42), (38, 39), (38, 49), (39, 48), (39, 55), (40, 41), (40, 43), (40, 47), (40, 53), (41, 42), (41, 46), (41, 69), (42, 43), (43, 54), (44, 45), (44, 47), (44, 51), (44, 52), (45, 46), (45, 50), (46, 47), (47, 53), (48, 49), (48, 55), (50, 51), (51, 52), (56, 57), (56, 61), (56, 62), (57, 60), (57, 63), (58, 59), (58, 60), (58, 64), (59, 61), (59, 65), (60, 66), (62, 63), (62, 67), (63, 66), (64, 65), (64, 66), (65, 67), (68, 69), (68, 71), (68, 76), (69, 70), (69, 79), (70, 71), (70, 78), (71, 77), (72, 73), (72, 75), (73, 74), (73, 79), (74, 75), (76, 77), (76, 79), (77, 78), (78, 79)])
me_malha_004.attributes.new('sharp_edge', 'BOOLEAN', 'EDGE').data.foreach_set('value', [ (min(e.vertices), max(e.vertices)) in _k for e in me_malha_004.edges])
_uv = me_malha_004.uv_layers.new(name='UVW')
_uv.uv.foreach_set('vector', [0.0, 0.0, 0.0, 0.0, 1.0, 0.0, 1.0, 0.0, 1.0, 1.0, 0.0, 0.0, 0.0, 1.0, 0.0, 0.0, 1.0, 0.0, 0.0, 0.0, 1.0, 0.0, 1.0, 0.0, 1.0, 1.0, 0.0, 0.0, 0.0, 1.0, 0.0, 1.0, 0.8905, 0.109, 0.1581, 0.841, 0.1727, 0.1716, 0.8273, 0.1716, 0.8419, 0.841, 0.1095, 0.109, 1.0, 0.0, 1.0, 1.0, 1.0, 0.0, 1.0, 0.875, 0.5847, 0.875, 1.0, 0.0, 1.0, 1.0, 0.4153, 0.875, 0.0, 0.875, 0.0, 0.0, 1.0, 0.0, 0.0, 1.0, 0.0, 0.0, 1.0, 0.0, 1.0, 1.0, 0.0, 0.0, 0.895, 0.4153, 0.0, 0.0, 1.0, 0.0, 1.0, 1.0, 0.0, 1.0, 0.105, 0.4153, 0.5847, 0.875, 0.1924, 0.875, 0.1924, 0.875, 1.0, 1.0, 0.0, 1.0, 0.5847, 0.105, 0.4153, 0.105, 1.0, 0.0, 1.0, 1.0, 1.0, 0.0, 1.0, 1.0, 0.4153, 0.875, 0.4153, -0.105, 0.0, 0.0, 0.4153, 0.105, 0.4153, -0.105, 0.0, 1.0, 0.4153, 0.105, 1.105, 0.8076, 0.0, 1.0, 0.895, 0.4153, 1.105, 0.4153, 1.0, 1.0, 1.105, 0.4153, 0.5847, 1.125, 0.5847, 1.125, 0.0, 0.0, 1.0, 0.0, 1.0, 1.0, 0.5847, 0.875, 0.125, 0.5847, 0.125, 0.5847, 1.0, 0.0, 1.0, 1.0, 0.0, 1.0, 0.875, 0.5847, -0.125, 0.5847, -0.125, 0.1924, 1.0, 0.0, 1.0, 1.0, 0.0, 1.0, 0.125, 0.5847, 0.875, 0.5847, 0.875, 1.0, 0.125, 1.0, 0.125, 0.5847, 0.5847, 0.875, 1.0, 0.875, 1.0, 1.125, 0.5847, 1.125, 0.125, 0.5847, 0.125, 1.0, -0.125, 1.0, -0.125, 0.5847, 0.4017, 0.0, 0.4153, -0.105, 0.4153, 0.105, 0.5983, 0.0, 1.105, 0.4153, 0.895, 0.4153, 0.86, 0.8076, 0.86, 1.0, 0.14, 1.0, 0.14, 0.8076, 1.056, 0.8076, 1.056, 1.0, 0.9445, 1.0, 0.9445, 0.8076, 0.01382, 0.8222, 0.0, 0.8115, 0.0, 0.14, 0.1924, 0.14, 0.1924, 1.039, 0.0, 1.039, 0.0, 0.9608, 0.1924, 0.9608, 0.2894, 0.1633, 0.2894, 0.0291, 0.7106, 0.0291, 0.7106, 0.1633, -0.03919, 0.1924, -0.03919, 0.0, 0.03919, 0.0, 0.03919, 0.1924, 0.8076, 0.14, 1.0, 0.14, 1.0, 0.8115, 0.8214, 0.8222, 0.8076, -0.0555, 1.0, -0.0555, 1.0, 0.0555, 0.8076, 0.0555, 0.14, 1.0, 0.0555, 1.0, 0.0555, 0.8076, 0.14, 0.8076, 0.9445, 1.0, 0.86, 1.0, 0.86, 0.8076, 0.9445, 0.8076, 0.0, 0.14, 0.0, 0.0555, 0.1924, 0.0555, 0.1924, 0.14, 1.0, 0.0555, 1.0, 0.14, 0.8076, 0.14, 0.8076, 0.0555, 0.8076, 0.14, 0.803, 0.105, 0.8076, 0.0555, 0.105, 0.803, 0.14, 0.8076, 0.0555, 0.8076, 0.895, 0.803, 0.9445, 0.8076, 0.86, 0.8076, 0.197, 0.105, 0.1924, 0.14, 0.1924, 0.0555, 0.0, 0.9608, 0.0, 0.8115, 0.01382, 0.8222, 0.1924, 0.9608, 0.8019, 0.0, 0.9608, 0.0, 0.9608, 0.1924, 0.8019, 0.1924, 0.03919, 0.0, 0.1981, 0.0, 0.1981, 0.1924, 0.03919, 0.1924, 1.0, 0.8115, 1.0, 0.9608, 0.8076, 0.9608, 0.8214, 0.8222, 0.1981, 0.1924, 0.125, 0.2, 0.03919, 0.1924, -0.125, 0.1999, 0.8214, 0.8222, 0.8076, 0.9608, 0.9608, 0.1924, 0.2, 1.125, 0.8019, 0.1924, 0.01382, 0.8222, 0.1999, 0.875, 0.1924, 0.9608, 0.0, 0.0, 1.0, 0.0, 0.9964, 0.02018, 1.0, 0.0, 0.0, 0.0, 1.0, 0.0, 1.0, 1.0, 0.0, 1.0, 0.0, 0.0, 1.0, 0.0, 1.0, 1.0, 0.0, 1.0, 0.0, 0.0, 1.0, 0.0, 1.0, 1.0, 0.0, 1.0, 1.0, 0.875, 1.0, 0.875, 1.0, 1.0, 0.0, 1.0, 1.0, 0.0, 0.9964, 0.02018, 1.0, 0.875, 1.0, 0.875, 0.0, 0.0, 1.0, 0.0, 1.0, 1.0, 0.0, 1.0, 0.0, 0.0, 1.0, 0.0, 1.0, 1.0, 0.0, 1.0, 0.0, 0.0, 1.0, 0.0, 1.0, 1.0, 0.0, 1.0, 0.0, 0.0, 1.0, 0.0, 1.0, 1.0, 0.0, 1.0, 0.0, 0.0, 1.0, 0.0, 1.0, 1.0, 0.0, 1.0, 0.0, 0.0, 1.0, 0.0, 1.0, 1.0, 0.0, 1.0, 0.0, 0.0, 1.0, 0.0, 1.0, 1.0, 0.0, 1.0, 0.0, 0.0, 1.0, 0.0, 1.0, 1.0, 0.0, 1.0, 0.0, 0.0, 1.0, 0.0, 1.0, 1.0, 0.0, 1.0, 0.0, 0.0, 1.0, 0.0, 1.0, 1.0, 0.0, 1.0, 0.0, 0.0, 1.0, 0.0, 1.0, 1.0, 0.0, 1.0, 0.0, 0.0, 1.0, 0.0, 1.0, 1.0, 0.0, 1.0, 0.0, 0.0, 1.0, 0.0, 1.0, 1.0, 0.0, 1.0, 0.0, 0.0, 1.0, 0.0, 1.0, 1.0, 0.0, 1.0, 0.0, 0.0, 1.0, 0.0, 1.0, 1.0, 0.0, 1.0, 0.0, 0.0, 1.0, 0.0, 1.0, 1.0, 0.0, 1.0, 0.0, 0.0, 1.0, 0.0, 1.0, 1.0, 0.0, 1.0, 0.0, 0.0, 1.0, 0.0, 1.0, 1.0, 0.0, 1.0])
me_malha_004.materials.append(mat_mat_3)
me_malha_004.use_remesh_fix_poles = True
me_malha_004.use_remesh_preserve_attributes = False
me_malha_004.use_mirror_vertex_groups = False
me_malha_004.update()
me_malha_004.normals_split_custom_set([tuple(v) for v in zip(*[iter([0.07805, -0.107, 0.9912, 0.07807, -0.107, 0.9912, 0.07807, -0.107, 0.9912, 0.07808, -0.107, 0.9912, 1.0, 7.212e-06, 2.482e-05, 1.0, -2.158e-05, 2.345e-05, 1.0, -1.448e-05, -2.307e-05, 1.0, 1.999e-05, 3.222e-05, -1.311e-06, 0.5735, -0.8192, 5.767e-06, 0.5735, -0.8192, 2.056e-06, 0.5735, -0.8192, -2.653e-05, 0.5735, -0.8192, -1.0, -4.986e-05, -7.496e-05, -1.0, -1.058e-05, -1.423e-06, -1.0, -8.047e-06, -1.528e-05, -1.0, 4.296e-06, 3.46e-05, 0.0, 1.0, -8.404e-06, 2.998e-05, 1.0, -9.023e-06, 2.389e-05, 1.0, -7.927e-06, 1.261e-05, 1.0, -7.883e-06, 0.0, -1.0, 5.54e-05, -3.932e-05, -1.0, 5.633e-05, 4.834e-08, -1.0, -1.317e-05, 4.834e-08, -1.0, 6.227e-05, -0.3022, -0.1407, 0.9428, -0.3022, -0.1406, 0.9428, -0.3022, -0.1406, 0.9428, -0.3022, -0.1407, 0.9428, -3.281e-08, 0.5735, -0.8192, -3.281e-08, 0.5734, -0.8192, -3.281e-08, 0.5735, -0.8192, 1.42e-07, 0.5735, -0.8192, 0.7071, 0.7071, 3.394e-05, 0.7071, 0.7071, -1.848e-06, 0.7071, 0.7071, -0.0002287, 0.7071, 0.7071, -3.132e-05, -0.7071, 0.7071, 2.953e-05, -0.7071, 0.7071, 0.0002373, -0.7071, 0.7071, -2.888e-05, -0.7071, 0.7071, -2.576e-05, -5.181e-08, -1.0, 0.004654, -3.912e-08, -1.0, 0.004654, 6.823e-08, -1.0, 0.004629, 5.193e-08, -1.0, 0.004644, 0.9991, 0.01339, 0.04088, 0.9991, 0.0134, 0.04087, 0.9991, 0.01342, 0.04085, 0.9991, 0.01341, 0.04085, 0.7603, 0.6487, 0.03309, 0.7603, 0.6487, 0.03313, 0.7604, 0.6487, 0.03314, 0.7603, 0.6488, 0.03308, -2.525e-05, 1.0, -6.112e-05, -6.713e-06, 1.0, 3.594e-05, 3.476e-05, 1.0, -2.418e-05, -4.024e-06, 1.0, 2.179e-05, -0.7603, 0.6487, 0.03313, -0.7603, 0.6487, 0.0331, -0.7603, 0.6487, 0.03307, -0.7603, 0.6487, 0.03314, -0.9991, 0.0134, 0.0409, -0.9991, 0.0134, 0.0409, -0.9991, 0.01336, 0.04086, -0.9991, 0.01343, 0.04085, 1.0, 2.266e-05, 4.606e-05, 1.0, 1.556e-05, -1.333e-05, 1.0, -4.262e-06, 4.767e-06, -1.0, 2.427e-05, -1.012e-05, -1.0, -4.292e-05, 8.918e-06, -1.0, 7.796e-05, -6.407e-06, -3.244e-06, -1.0, -4.048e-05, -3.198e-05, -1.0, -2.664e-05, -4.828e-05, -1.0, -2.445e-05, 5.527e-05, -1.0, 3.004e-05, -2.518e-05, -0.05419, 0.9985, 7.778e-06, -0.05419, 0.9985, -5.206e-05, -0.05419, 0.9985, 7.123e-06, -0.05419, 0.9985, -5.234e-05, -0.1231, 0.9924, 5.867e-05, -0.1231, 0.9924, 1.188e-05, -0.123, 0.9924, 9.173e-05, -0.123, 0.9924, -0.7065, -0.7075, 0.01623, -0.7065, -0.7076, 0.01619, -0.7065, -0.7076, 0.01618, -0.7065, -0.7076, 0.01619, 0.7064, -0.7076, 0.01622, 0.7064, -0.7076, 0.01619, 0.7064, -0.7076, 0.01622, 0.7064, -0.7076, 0.01626, -0.5008, -0.7059, 0.5009, -0.5009, -0.7059, 0.5009, -0.5009, -0.7059, 0.5009, 0.5009, -0.7058, 0.5009, 0.5008, -0.7059, 0.5009, 0.5009, -0.7058, 0.5009, -3.725e-05, -0.9848, 0.1737, -4.383e-05, -0.9848, 0.1737, -1.124e-05, -0.9848, 0.1737, -8.035e-06, -0.9848, 0.1737, 0.7071, -0.6963, 0.1229, 0.7071, -0.6964, 0.1228, 0.7071, -0.6964, 0.1228, 0.7071, -0.6964, 0.1228, 0.9988, 0.04833, -0.003223, 0.9988, 0.04834, -0.003176, 0.9988, 0.04833, -0.00327, 0.9988, 0.04743, -0.008363, 0.8096, 0.587, -4.263e-05, 0.8096, 0.587, -1.878e-05, 0.8096, 0.587, 2.629e-05, 0.8096, 0.587, 5.838e-06, 8.319e-06, 1.0, 8.116e-05, -5.59e-06, 1.0, 1.965e-05, 2.316e-05, 1.0, 6.132e-05, -7.074e-06, 1.0, 4.092e-05, -0.8095, 0.5871, -1.251e-05, -0.8095, 0.5871, -4.541e-05, -0.8095, 0.5871, 4.155e-08, -0.8095, 0.5871, 2.74e-05, -0.9988, 0.0484, -0.003256, -0.9988, 0.0484, -0.003208, -0.9988, 0.0484, -0.003208, -0.9988, 0.0484, 0.0, -0.7071, -0.6964, 0.1228, -0.7071, -0.6964, 0.1228, -0.7071, -0.6964, 0.1228, -0.7071, -0.6964, 0.1228, -8.81e-06, -0.9997, 0.02253, -4.899e-05, -0.9997, 0.02259, -5.718e-05, -0.9997, 0.02263, -2.778e-06, -0.9997, 0.02261, 0.9991, 0.04272, 0.001224, 0.9991, 0.04272, 0.001233, 0.9991, 0.04272, 0.001266, 0.9991, 0.04272, 0.001244, -0.9991, 0.04129, -0.007279, -0.9991, 0.04276, 0.001191, -0.9991, 0.04278, 0.001308, -0.9991, 0.04277, 0.0012, -0.7038, -0.7101, 0.02177, -0.7038, -0.7101, 0.02177, -0.7038, -0.7101, 0.02176, -0.7038, -0.7101, 0.02181, 0.7038, -0.7101, 0.02178, 0.7038, -0.7101, 0.02176, 0.7038, -0.7101, 0.02174, 0.7038, -0.7101, 0.02181, -0.0781, -0.107, 0.9912, -0.07806, -0.107, 0.9912, -0.07806, -0.107, 0.9912, -0.07809, -0.107, 0.9912, -5.044e-06, 0.1736, 0.9848, -4.026e-05, 0.1737, 0.9848, -2.303e-05, 0.1737, 0.9848, -0.3827, -0.9098, 0.1604, -0.3827, -0.9098, 0.1604, -0.3827, -0.9098, 0.1604, -0.3827, -0.9098, 0.1605, 0.3827, -0.9098, 0.1604, 0.3827, -0.9098, 0.1604, 0.3827, -0.9098, 0.1604, 0.3827, -0.9099, 0.1604, 0.9239, -0.3769, 0.06647, 0.9239, -0.3769, 0.06649, 0.9239, -0.3769, 0.06649, 0.9239, -0.3769, 0.06641, -0.9239, -0.3768, 0.06642, -0.9239, -0.3768, 0.06647, -0.9239, -0.3768, 0.0665, -0.9239, -0.3768, 0.06647, -0.9243, -0.3805, 0.02881, -0.9243, -0.3805, 0.02876, -0.9243, -0.3805, 0.02881, -0.3835, -0.9227, 0.04015, -0.3835, -0.9227, 0.04011, -0.3834, -0.9227, 0.04007, 0.3835, -0.9227, 0.04022, 0.3834, -0.9227, 0.04016, 0.3834, -0.9227, 0.04019, 0.9243, -0.3805, 0.02889, 0.9244, -0.3804, 0.02886, 0.9244, -0.3804, 0.02882, 0.8098, 0.5856, 0.03521, 0.8098, 0.5856, 0.03519, 0.8098, 0.5856, 0.03523, 0.8098, 0.5856, 0.03523, -1.526e-05, 1.0, 4.092e-05, -2.846e-06, 1.0, 2.745e-05, 2.554e-05, 1.0, -5.692e-06, 3.235e-05, 1.0, -3.335e-05, -0.8098, 0.5856, 0.03519, -0.8098, 0.5856, 0.0352, -0.8099, 0.5856, 0.03517, -0.8098, 0.5856, 0.0352, 0.3022, -0.1407, 0.9428, 0.3022, -0.1407, 0.9428, 0.3022, -0.1407, 0.9428, 0.3022, -0.1407, 0.9428, -2.219e-07, 0.1737, 0.9848, 3.678e-05, 0.1737, 0.9848, 3.83e-06, 0.1737, 0.9848, 0.9432, 0.3321, -0.0001955, 0.9432, 0.3322, -0.00015, 0.9432, 0.3322, -0.0001373, 0.9432, 0.3323, -0.0001046, 0.4544, 0.8908, 3.248e-05, 0.4544, 0.8908, 2.727e-05, 0.4544, 0.8908, 3.432e-05, 0.4544, 0.8908, 9.313e-06, -0.4544, 0.8908, 1.612e-05, -0.4544, 0.8908, 2.858e-05, -0.4544, 0.8908, 1.821e-05, -0.4544, 0.8908, 2e-05, -0.9432, 0.3322, -0.000154, -0.9432, 0.3322, -0.0001414, -0.9432, 0.3322, -0.0001314, -0.9432, 0.3322, -0.0001207, -0.4306, 0.784, 0.4471, -0.4306, 0.784, 0.4471, -0.4306, 0.784, 0.4472, -0.8921, 0.3909, 0.2268, -0.892, 0.3909, 0.2269, -0.892, 0.3909, 0.2269, 0.4306, 0.784, 0.4471, 0.4306, 0.784, 0.4471, 0.4306, 0.784, 0.4471, 0.8921, 0.3908, 0.2269, 0.8921, 0.3908, 0.2269, 0.892, 0.3909, 0.2269, -7.302e-07, 0.5735, -0.8192, -3.853e-05, 0.5735, -0.8192, 2.652e-05, 0.5734, -0.8193, 1.997e-06, 0.5735, -0.8192, -1.196e-05, 0.5735, -0.8192, -2.831e-05, 0.5735, -0.8192, -1.512e-05, 0.5735, -0.8192, -1.356e-05, 0.5734, -0.8192, 1.997e-06, 0.5735, -0.8192, 2.652e-05, 0.5734, -0.8193, 3.914e-05, 0.5735, -0.8192, 3.932e-05, 0.5735, -0.8192, -3.914e-05, 0.5735, -0.8192, -3.932e-05, 0.5735, -0.8192, -3.581e-08, 0.5735, -0.8192, 0.0, 0.5735, -0.8192, 3.932e-05, 0.5735, -0.8192, 3.914e-05, 0.5735, -0.8192, 2.471e-05, 0.5735, -0.8192, 1.403e-06, 0.5735, -0.8192, 0.0, 0.5735, -0.8192, -3.581e-08, 0.5735, -0.8192, -3.932e-05, 0.5735, -0.8192, -3.914e-05, 0.5735, -0.8192, 6.225e-06, 0.9892, 0.1465, 5.812e-07, 0.9892, 0.1465, 0.0, 0.9892, 0.1466, 4.748e-05, 0.9892, 0.1466, 0.8944, 0.2565, -0.3664, 0.8944, 0.2564, -0.3664, 0.8944, 0.2565, -0.3664, 0.8944, 0.2565, -0.3664, 0.8283, -0.02001, -0.5599, 0.8283, -0.01995, -0.5599, 0.8283, -0.01998, -0.5599, 0.8283, -0.01994, -0.5599, 0.0, -0.4762, -0.8793, 2.286e-05, -0.4762, -0.8793, -4.371e-08, -0.4763, -0.8793, -4.371e-08, -0.4762, -0.8793, -0.8283, -0.01998, -0.5599, -0.8283, -0.01998, -0.5599, -0.8283, -0.02001, -0.5599, -0.8283, -0.01995, -0.5599, -0.8944, 0.2565, -0.3663, -0.8944, 0.2564, -0.3664, -0.8944, 0.2564, -0.3664, -0.8944, 0.2565, -0.3663, -8.196e-06, 1.0, -6.676e-06, -1.363e-05, 1.0, -2.211e-05, 1.281e-06, 1.0, 5.177e-05, -3.625e-05, 1.0, -1.103e-05, -3.9e-05, 1.0, -2.033e-05, 1.504e-05, 1.0, -2.035e-05, -1.363e-05, 1.0, -2.211e-05, -8.196e-06, 1.0, -6.676e-06, -3.625e-05, 1.0, -1.103e-05, 1.281e-06, 1.0, 5.177e-05])] * 3)])

# ---- objects
ob_light = bpy.data.objects.new('Light', light_light)
ob_camera = bpy.data.objects.new('Camera', cam_camera)
ob_cube_2 = bpy.data.objects.new('Cube_2', me_malha)
ob_ululu = bpy.data.objects.new('ululu', me_malha_001)
ob_cube_1 = bpy.data.objects.new('Cube_1', me_malha_002)
ob_cylinder = bpy.data.objects.new('Cylinder', me_malha_003)
ob_cube = bpy.data.objects.new('Cube', me_malha_004)
ob_null = bpy.data.objects.new('Null', None)

# ---- transforms, parenting, visibility, modifiers, constraints
ob_light.location = (4.076, 1.005, 5.904)
ob_light.rotation_euler = (0.6503, 0.05522, 1.866)
ob_light.lock_rotations_4d = False
ob_light.empty_display_type = 'ARROWS'
ob_light.color = (0.0, 0.0, 0.0, 0.0)
ob_light.lineart.crease_threshold = 0.0
ob_camera.location = (7.359, -6.926, 4.958)
ob_camera.rotation_euler = (1.109, 0.0, 0.8149)
ob_camera.lock_rotations_4d = False
ob_camera.empty_display_type = 'ARROWS'
ob_camera.color = (0.0, 0.0, 0.0, 0.0)
ob_camera.display_type = 'WIRE'
ob_camera.lineart.crease_threshold = 0.0
ob_cube_2.parent = ob_null
ob_cube_2.location = (0.0, 179.8, -411.0)
ob_cube_2.rotation_euler = (-0.8727, 0.0, 0.0)
ob_cube_2.color = (0.8, 0.8, 0.8, 1.0)
ob_cube_2.lineart.crease_threshold = 0.0
ob_ululu.parent = ob_null
ob_ululu.location = (0.0, 80.71, -30.0)
ob_ululu.color = (0.8, 0.8, 0.8, 1.0)
ob_ululu.lineart.crease_threshold = 0.0
ob_cube_1.parent = ob_null
ob_cube_1.location = (0.0, -120.0, -320.0)
ob_cube_1.color = (0.8, 0.8, 0.8, 1.0)
ob_cube_1.lineart.crease_threshold = 0.0
ob_cylinder.parent = ob_null
ob_cylinder.location = (0.0, 190.0, -10.0)
ob_cylinder.rotation_euler = (1.571, -0.0, 0.0)
ob_cylinder.color = (0.8, 0.8, 0.8, 1.0)
ob_cylinder.lineart.crease_threshold = 0.0
ob_cube.parent = ob_null
ob_cube.location = (0.0, 185.0, 20.0)
ob_cube.color = (0.8, 0.8, 0.8, 1.0)
ob_cube.lineart.crease_threshold = 0.0
ob_null.location = (0.0, 0.0, 0.0)
ob_null.rotation_euler = (1.571, -0.0, 0.0)
ob_null.scale = (0.01, 0.01, 0.01)
ob_null.color = (0.8, 0.8, 0.8, 1.0)
ob_null.lineart.crease_threshold = 0.0

# ---- collection membership
col_collection.objects.link(ob_light)
col_collection.objects.link(ob_camera)
col_collection.objects.link(ob_cube_2)
col_collection.objects.link(ob_ululu)
col_collection.objects.link(ob_cube_1)
col_collection.objects.link(ob_cylinder)
col_collection.objects.link(ob_cube)
col_collection.objects.link(ob_null)

# ---- scene / render settings (as saved in the file)
scene.camera = ob_camera
scene.frame_start = 1; scene.frame_end = 250; scene.frame_set(1)
scene.render.engine = 'BLENDER_EEVEE_NEXT'
scene.render.fps = 30
scene.cycles.use_denoising = False
scene.cycles.samples = 128
scene.cycles.sampling_pattern = 'TABULATED_SOBOL'
scene.cycles.use_adaptive_sampling = False
scene.cycles.use_light_tree = False
scene.view_settings.view_transform = 'Filmic'
bpy.context.view_layer.update()
